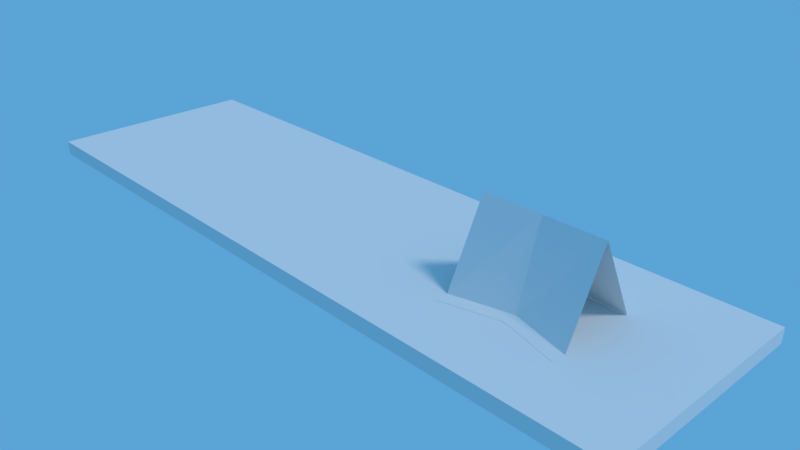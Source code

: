 # Source: Buchmodell_Blend4Web.blend  (saved by Blender 2.78.0; exported with 4.5.12 LTS)
import bpy
from mathutils import Matrix  # noqa: F401  (used for matrix-valued properties, if any)

bpy.ops.wm.read_factory_settings(use_empty=True)
scene = bpy.context.scene
scene.name = 'Scene'

# ---- collections
col_collection_1 = bpy.data.collections.new('Collection 1'); scene.collection.children.link(col_collection_1)

# ---- materials (node trees are filled in below, after node groups)
mat_glas = bpy.data.materials.new('Glas')

# ---- material node trees

# ---- world
world_world = bpy.data.worlds.new('World'); scene.world = world_world
world_world.color = (0.1059, 0.369, 0.6738)
world_world.use_sun_shadow = False
world_world.sun_shadow_jitter_overblur = 0.0
world_world.cycles.sampling_method = 'MANUAL'

# ---- cameras
cam_camera = bpy.data.cameras.new('Camera')
cam_camera.sensor_fit = 'VERTICAL'
cam_camera.clip_end = 100.0
cam_camera.lens = 35.0
cam_camera.sensor_width = 32.0
cam_camera.sensor_height = 18.0
cam_camera.ortho_scale = 7.314
cam_camera.dof.focus_distance = 0.0
cam_camera.dof.aperture_fstop = 128.0

# ---- lights
light_lamp = bpy.data.lights.new('Lamp', 'SUN')
light_lamp.transmission_factor = 0.0
light_lamp.cutoff_distance = 30.0
light_lamp.angle = 0.1993
light_lamp.energy = 1.0
light_lamp.shadow_buffer_clip_start = 1.001
light_lamp.shadow_soft_size = 0.1
light_lamp.shadow_cascade_max_distance = 1000.0

# ---- meshes
me_book = bpy.data.meshes.new('Book')
me_book.from_pydata([], [], [])
me_book.materials.append(None)
me_book.materials.append(None)
me_book.update()
me_plane_000 = bpy.data.meshes.new('Plane.000')
me_plane_000.from_pydata([(-0.5362, -0.2985, -0.002227), (-0.3943, -0.2985, -0.002227), (0.002227, -0.2985, 0.7952), (0.3987, -0.2985, -0.002228), (0.002228, 0.2985, 0.7952), (-0.5362, 0.8955, -0.002227), (-0.3943, 0.8955, -0.002227), (0.002228, 0.8955, 0.7952), (0.3987, 0.8955, -0.002228), (-0.2376, 0.2985, -0.002227), (-0.3795, 0.2985, -0.002227), (0.3987, 0.2985, -0.002228)], [], [(4, 7, 6, 9), (1, 9, 10, 0), (11, 8, 7, 4), (9, 6, 5, 10), (3, 11, 4, 2), (2, 4, 9, 1)])
me_plane_000.materials.append(mat_glas)
me_plane_000.use_remesh_preserve_volume = False
me_plane_000.use_remesh_preserve_attributes = False
me_plane_000.use_mirror_vertex_groups = False
me_plane_000.update()
me_plane_001 = bpy.data.meshes.new('Plane.001')
me_plane_001.from_pydata([], [], [])
me_plane_001.materials.append(None)
me_plane_001.update()
me_cube_002 = bpy.data.meshes.new('Cube.002')
me_cube_002.from_pydata([(-5.0, -1.5, -0.1), (-5.0, -1.5, 0.1), (-5.0, 1.5, -0.1), (-5.0, 1.5, 0.1), (5.0, -1.5, -0.1), (5.0, -1.5, 0.1), (5.0, 1.5, -0.1), (5.0, 1.5, 0.1)], [], [(0, 1, 3, 2), (2, 3, 7, 6), (6, 7, 5, 4), (4, 5, 1, 0), (2, 6, 4, 0), (7, 3, 1, 5)])
me_cube_002.use_remesh_preserve_volume = False
me_cube_002.use_remesh_preserve_attributes = False
me_cube_002.use_mirror_vertex_groups = False
me_cube_002.update()

# ---- objects
ob_book_proxy_002 = bpy.data.objects.new('Book_proxy.002', me_book)
ob_book_proxy_001 = bpy.data.objects.new('Book_proxy.001', me_book)
ob_book_proxy = bpy.data.objects.new('Book_proxy', me_book)
ob_empty_bookholder_proxy_002 = bpy.data.objects.new('Empty_Bookholder_proxy.002', None)
ob_bookholder_proxy_002 = bpy.data.objects.new('Bookholder_proxy.002', me_plane_000)
ob_empty_bookholder_proxy_001 = bpy.data.objects.new('Empty_Bookholder_proxy.001', None)
ob_bookholder_proxy_001 = bpy.data.objects.new('Bookholder_proxy.001', me_plane_001)
ob_empty_bookholder_proxy = bpy.data.objects.new('Empty_Bookholder_proxy', None)
ob_bookholder_proxy = bpy.data.objects.new('Bookholder_proxy', me_plane_001)
ob_cube = bpy.data.objects.new('Cube', me_cube_002)
ob_lamp = bpy.data.objects.new('Lamp', light_lamp)
ob_camera = bpy.data.objects.new('Camera', cam_camera)

# ---- transforms, parenting, visibility, modifiers, constraints
ob_book_proxy_002.location = (-2.451, -0.2931, 0.6784)
ob_book_proxy_002.rotation_euler = (-0.09258, 1.19, -1.822)
ob_book_proxy_002.lineart.crease_threshold = 0.0
ob_book_proxy_001.location = (3.549, -0.2931, 0.6784)
ob_book_proxy_001.rotation_euler = (-0.09258, 1.19, -1.822)
ob_book_proxy_001.lineart.crease_threshold = 0.0
ob_book_proxy.location = (0.5513, -0.2931, 0.6784)
ob_book_proxy.rotation_euler = (-0.09258, 1.19, -1.822)
ob_book_proxy.lineart.crease_threshold = 0.0
ob_empty_bookholder_proxy_002.location = (3.462, -0.005694, 1.633)
ob_empty_bookholder_proxy_002.scale = (3.258, 3.258, 3.258)
ob_empty_bookholder_proxy_002.empty_image_offset = (0.0, 0.0)
ob_empty_bookholder_proxy_002.lineart.crease_threshold = 0.0
ob_bookholder_proxy_002.parent = ob_empty_bookholder_proxy_002
ob_bookholder_proxy_002.matrix_parent_inverse = Matrix(((0.3069, 0.0, 0.0, -0.4119), (0.0, 0.3069, 0.0, -0.2768), (0.0, 0.0, 0.3069, -0.5012), (0.0, 0.0, 0.0, 1.0)))
ob_bookholder_proxy_002.location = (1.256, 0.9103, 0.1048)
ob_bookholder_proxy_002.rotation_euler = (0.0, -0.0, 7.854)
ob_bookholder_proxy_002.scale = (1.322, 1.322, 1.322)
ob_bookholder_proxy_002.lineart.crease_threshold = 0.0
ob_empty_bookholder_proxy_001.location = (-2.529, 0.009729, 1.633)
ob_empty_bookholder_proxy_001.scale = (3.258, 3.258, 3.258)
ob_empty_bookholder_proxy_001.empty_image_offset = (0.0, 0.0)
ob_empty_bookholder_proxy_001.lineart.crease_threshold = 0.0
ob_bookholder_proxy_001.parent = ob_empty_bookholder_proxy_001
ob_bookholder_proxy_001.matrix_parent_inverse = Matrix(((0.3069, 0.0, 0.0, -0.4119), (0.0, 0.3069, 0.0, -0.2768), (0.0, 0.0, 0.3069, -0.5012), (0.0, 0.0, 0.0, 1.0)))
ob_bookholder_proxy_001.location = (1.256, 0.9103, 0.1048)
ob_bookholder_proxy_001.rotation_euler = (0.0, -0.0, 7.854)
ob_bookholder_proxy_001.scale = (1.322, 1.322, 1.322)
ob_bookholder_proxy_001.lineart.crease_threshold = 0.0
ob_empty_bookholder_proxy.location = (0.4788, -0.005694, 1.633)
ob_empty_bookholder_proxy.scale = (3.258, 3.258, 3.258)
ob_empty_bookholder_proxy.empty_image_offset = (0.0, 0.0)
ob_empty_bookholder_proxy.lineart.crease_threshold = 0.0
ob_bookholder_proxy.parent = ob_empty_bookholder_proxy
ob_bookholder_proxy.matrix_parent_inverse = Matrix(((0.3069, 0.0, 0.0, -0.4119), (0.0, 0.3069, 0.0, -0.2768), (0.0, 0.0, 0.3069, -0.5012), (0.0, 0.0, 0.0, 1.0)))
ob_bookholder_proxy.location = (1.256, 0.9103, 0.1048)
ob_bookholder_proxy.rotation_euler = (0.0, -0.0, 7.854)
ob_bookholder_proxy.scale = (1.322, 1.322, 1.322)
ob_bookholder_proxy.lineart.crease_threshold = 0.0
ob_cube.location = (0.0, 0.0, 0.0)
ob_cube.lineart.crease_threshold = 0.0
ob_lamp.location = (4.076, 1.005, 5.904)
ob_lamp.rotation_euler = (0.6503, 0.05522, 1.866)
ob_lamp.lock_rotations_4d = False
ob_lamp.empty_display_type = 'ARROWS'
ob_lamp.color = (0.0, 0.0, 0.0, 0.0)
ob_lamp.lineart.crease_threshold = 0.0
ob_camera.location = (7.764, -6.471, 4.98)
ob_camera.rotation_euler = (1.109, 0.0, 0.8149)
ob_camera.lock_rotations_4d = False
ob_camera.empty_display_type = 'ARROWS'
ob_camera.color = (0.0, 0.0, 0.0, 0.0)
ob_camera.display_type = 'WIRE'
ob_camera.lineart.crease_threshold = 0.0

# ---- collection membership
col_collection_1.objects.link(ob_book_proxy_002)
col_collection_1.objects.link(ob_book_proxy_001)
col_collection_1.objects.link(ob_book_proxy)
col_collection_1.objects.link(ob_empty_bookholder_proxy_002)
col_collection_1.objects.link(ob_bookholder_proxy_002)
col_collection_1.objects.link(ob_empty_bookholder_proxy_001)
col_collection_1.objects.link(ob_bookholder_proxy_001)
col_collection_1.objects.link(ob_empty_bookholder_proxy)
col_collection_1.objects.link(ob_bookholder_proxy)
col_collection_1.objects.link(ob_cube)
col_collection_1.objects.link(ob_lamp)
col_collection_1.objects.link(ob_camera)

# ---- scene / render settings (as saved in the file)
scene.camera = ob_camera
scene.frame_start = 1; scene.frame_end = 250; scene.frame_set(1)
scene.render.engine = 'BLENDER_EEVEE_NEXT'
scene.render.resolution_percentage = 50
scene.render.dither_intensity = 0.0
scene.cycles.use_denoising = False
scene.cycles.samples = 128
scene.cycles.sampling_pattern = 'TABULATED_SOBOL'
scene.cycles.light_sampling_threshold = 0.0
scene.cycles.use_adaptive_sampling = False
scene.cycles.use_light_tree = False
scene.cycles.blur_glossy = 0.0
scene.cycles.sample_clamp_indirect = 0.0
scene.view_settings.view_transform = 'Standard'
bpy.context.view_layer.update()
